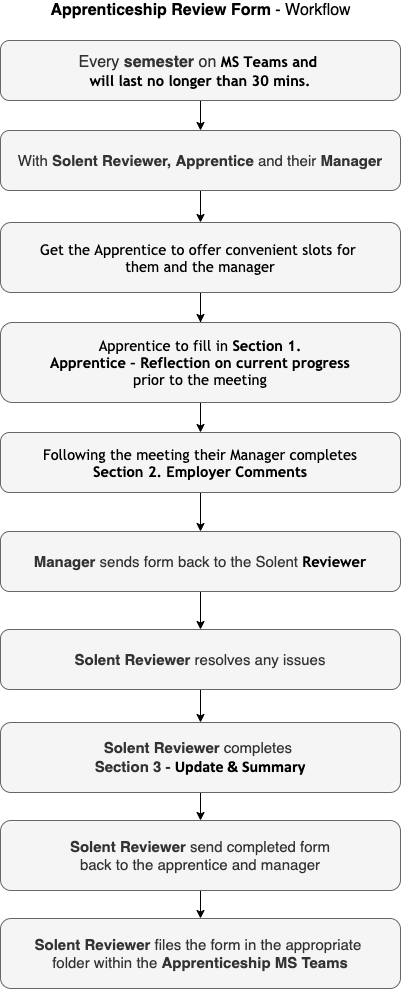

The diagram above was exported from draw.io. Its source (the exported page's mxGraphModel, read from the mxfile embedded in the PNG):
<mxGraphModel dx="1106" dy="1003" grid="1" gridSize="10" guides="1" tooltips="1" connect="1" arrows="1" fold="1" page="1" pageScale="1" pageWidth="827" pageHeight="1169" math="0" shadow="0">
  <root>
    <mxCell id="0" />
    <mxCell id="1" parent="0" />
    <mxCell id="87L-PMfHfAfLbrSZXM50-5" value="" style="edgeStyle=orthogonalEdgeStyle;rounded=0;orthogonalLoop=1;jettySize=auto;html=1;" parent="1" source="87L-PMfHfAfLbrSZXM50-1" target="87L-PMfHfAfLbrSZXM50-3" edge="1">
      <mxGeometry relative="1" as="geometry" />
    </mxCell>
    <mxCell id="87L-PMfHfAfLbrSZXM50-1" value="&lt;span style=&quot;font-size: 16px&quot;&gt;Every &lt;b&gt;semester&lt;/b&gt;&amp;nbsp;on&amp;nbsp;&lt;/span&gt;&lt;b style=&quot;color: rgb(0 , 0 , 0) ; font-family: &amp;#34;trebuchet ms&amp;#34; , sans-serif ; font-size: 14.6667px ; text-align: left&quot;&gt;MS Teams and &lt;br&gt;will last no longer than 30 mins.&lt;/b&gt;" style="rounded=1;whiteSpace=wrap;html=1;fillColor=#f5f5f5;strokeColor=#666666;fontColor=#333333;" parent="1" vertex="1">
      <mxGeometry x="200" y="80" width="400" height="60" as="geometry" />
    </mxCell>
    <mxCell id="aQdSoSuaYtsB42D5blbF-6" value="" style="edgeStyle=orthogonalEdgeStyle;rounded=0;orthogonalLoop=1;jettySize=auto;html=1;" edge="1" parent="1" source="87L-PMfHfAfLbrSZXM50-3" target="aQdSoSuaYtsB42D5blbF-1">
      <mxGeometry relative="1" as="geometry" />
    </mxCell>
    <mxCell id="87L-PMfHfAfLbrSZXM50-3" value="&lt;font face=&quot;helvetica&quot;&gt;&lt;span style=&quot;font-size: 15px&quot;&gt;With &lt;b&gt;Solent Reviewer, Apprentice&lt;/b&gt; and their&amp;nbsp;&lt;b&gt;Manager&lt;/b&gt;&lt;/span&gt;&lt;/font&gt;" style="rounded=1;whiteSpace=wrap;html=1;fillColor=#f5f5f5;strokeColor=#666666;fontColor=#333333;" parent="1" vertex="1">
      <mxGeometry x="200" y="170" width="400" height="60" as="geometry" />
    </mxCell>
    <mxCell id="87L-PMfHfAfLbrSZXM50-15" value="" style="edgeStyle=orthogonalEdgeStyle;rounded=0;orthogonalLoop=1;jettySize=auto;html=1;" parent="1" source="87L-PMfHfAfLbrSZXM50-11" edge="1">
      <mxGeometry relative="1" as="geometry">
        <mxPoint x="400" y="392" as="targetPoint" />
      </mxGeometry>
    </mxCell>
    <mxCell id="aQdSoSuaYtsB42D5blbF-4" value="" style="edgeStyle=orthogonalEdgeStyle;rounded=0;orthogonalLoop=1;jettySize=auto;html=1;" edge="1" parent="1" source="87L-PMfHfAfLbrSZXM50-11" target="87L-PMfHfAfLbrSZXM50-14">
      <mxGeometry relative="1" as="geometry" />
    </mxCell>
    <mxCell id="87L-PMfHfAfLbrSZXM50-11" value="&lt;span style=&quot;color: rgb(0 , 0 , 0) ; font-family: &amp;#34;trebuchet ms&amp;#34; , sans-serif ; font-size: 14.6667px ; text-align: left&quot;&gt;Apprentice to fill in &lt;b&gt;Section 1.&lt;br&gt;&lt;/b&gt;&lt;/span&gt;&lt;b style=&quot;color: rgb(0 , 0 , 0) ; font-family: &amp;#34;trebuchet ms&amp;#34; , sans-serif ; font-size: 14.6667px ; text-align: left&quot;&gt;Apprentice – Reflection on current progress&lt;br&gt;&lt;/b&gt;&lt;span style=&quot;color: rgb(0 , 0 , 0) ; font-family: &amp;#34;trebuchet ms&amp;#34; , sans-serif ; font-size: 14.6667px ; text-align: left&quot;&gt;prior to the meeting&lt;/span&gt;" style="rounded=1;whiteSpace=wrap;html=1;fillColor=#f5f5f5;strokeColor=#666666;fontColor=#333333;" parent="1" vertex="1">
      <mxGeometry x="200" y="362" width="400" height="80" as="geometry" />
    </mxCell>
    <mxCell id="87L-PMfHfAfLbrSZXM50-17" value="" style="edgeStyle=orthogonalEdgeStyle;rounded=0;orthogonalLoop=1;jettySize=auto;html=1;" parent="1" source="87L-PMfHfAfLbrSZXM50-14" target="87L-PMfHfAfLbrSZXM50-16" edge="1">
      <mxGeometry relative="1" as="geometry" />
    </mxCell>
    <mxCell id="87L-PMfHfAfLbrSZXM50-14" value="&lt;span style=&quot;color: rgb(0 , 0 , 0) ; font-family: &amp;#34;trebuchet ms&amp;#34; , sans-serif ; font-size: 14.6667px ; text-align: left&quot;&gt;Following the meeting their Manager completes&lt;br&gt;&amp;nbsp;&lt;b&gt;Section 2.&lt;/b&gt;&amp;nbsp;&lt;/span&gt;&lt;b style=&quot;color: rgb(0 , 0 , 0) ; font-family: &amp;#34;trebuchet ms&amp;#34; , sans-serif ; font-size: 14.6667px ; text-align: left&quot;&gt;Employer Comments&lt;/b&gt;&lt;span style=&quot;color: rgb(0 , 0 , 0) ; font-family: &amp;#34;trebuchet ms&amp;#34; , sans-serif ; font-size: 14.6667px ; text-align: left&quot;&gt;&amp;nbsp;&lt;/span&gt;" style="rounded=1;whiteSpace=wrap;html=1;fillColor=#f5f5f5;strokeColor=#666666;fontColor=#333333;" parent="1" vertex="1">
      <mxGeometry x="200" y="472" width="400" height="60" as="geometry" />
    </mxCell>
    <mxCell id="3-fc88Hy9pc2zmQHZDVB-10" value="" style="edgeStyle=orthogonalEdgeStyle;rounded=0;orthogonalLoop=1;jettySize=auto;html=1;" parent="1" source="87L-PMfHfAfLbrSZXM50-16" target="3-fc88Hy9pc2zmQHZDVB-5" edge="1">
      <mxGeometry relative="1" as="geometry" />
    </mxCell>
    <mxCell id="87L-PMfHfAfLbrSZXM50-16" value="&lt;font face=&quot;helvetica&quot;&gt;&lt;span style=&quot;font-size: 15px&quot;&gt;&lt;b&gt;Manager &lt;/b&gt;sends form back to&lt;b&gt; &lt;/b&gt;the Solent&amp;nbsp;&lt;/span&gt;&lt;/font&gt;&lt;b style=&quot;color: rgb(0 , 0 , 0) ; font-family: &amp;#34;trebuchet ms&amp;#34; , sans-serif ; font-size: 14.6667px ; text-align: left&quot;&gt;Reviewer&lt;br&gt;&lt;/b&gt;" style="rounded=1;whiteSpace=wrap;html=1;fillColor=#f5f5f5;strokeColor=#666666;fontColor=#333333;" parent="1" vertex="1">
      <mxGeometry x="200" y="571" width="400" height="60" as="geometry" />
    </mxCell>
    <mxCell id="87L-PMfHfAfLbrSZXM50-20" value="&lt;font style=&quot;font-size: 16px&quot;&gt;&lt;b&gt;Apprenticeship Review Form&lt;/b&gt;&amp;nbsp;- Workflow&lt;/font&gt;" style="text;html=1;align=center;verticalAlign=middle;resizable=0;points=[];autosize=1;strokeColor=none;" parent="1" vertex="1">
      <mxGeometry x="240" y="40" width="320" height="20" as="geometry" />
    </mxCell>
    <mxCell id="3-fc88Hy9pc2zmQHZDVB-15" value="" style="edgeStyle=orthogonalEdgeStyle;rounded=0;orthogonalLoop=1;jettySize=auto;html=1;" parent="1" source="By6CHEx1Vb35oD5jYj2o-1" target="3-fc88Hy9pc2zmQHZDVB-2" edge="1">
      <mxGeometry relative="1" as="geometry" />
    </mxCell>
    <mxCell id="By6CHEx1Vb35oD5jYj2o-1" value="&lt;font face=&quot;helvetica&quot;&gt;&lt;span style=&quot;font-size: 15px&quot;&gt;&lt;b&gt;Solent Reviewer&lt;/b&gt; send completed form&lt;br&gt;back to the apprentice and manager&lt;/span&gt;&lt;/font&gt;" style="rounded=1;whiteSpace=wrap;html=1;fillColor=#f5f5f5;strokeColor=#666666;fontColor=#333333;" parent="1" vertex="1">
      <mxGeometry x="200" y="860" width="400" height="70" as="geometry" />
    </mxCell>
    <mxCell id="3-fc88Hy9pc2zmQHZDVB-2" value="&lt;font face=&quot;helvetica&quot;&gt;&lt;span style=&quot;font-size: 15px&quot;&gt;&lt;b&gt;Solent Reviewer &lt;/b&gt;files the form in the appropriate &lt;br&gt;folder within the &lt;b&gt;Apprenticeship MS Teams&lt;/b&gt;&lt;/span&gt;&lt;/font&gt;" style="rounded=1;whiteSpace=wrap;html=1;fillColor=#f5f5f5;strokeColor=#666666;fontColor=#333333;" parent="1" vertex="1">
      <mxGeometry x="200" y="958" width="400" height="70" as="geometry" />
    </mxCell>
    <mxCell id="3-fc88Hy9pc2zmQHZDVB-13" value="" style="edgeStyle=orthogonalEdgeStyle;rounded=0;orthogonalLoop=1;jettySize=auto;html=1;" parent="1" source="3-fc88Hy9pc2zmQHZDVB-5" target="3-fc88Hy9pc2zmQHZDVB-6" edge="1">
      <mxGeometry relative="1" as="geometry" />
    </mxCell>
    <mxCell id="3-fc88Hy9pc2zmQHZDVB-5" value="&lt;font face=&quot;helvetica&quot;&gt;&lt;span style=&quot;font-size: 15px&quot;&gt;&lt;b&gt;Solent Reviewer&amp;nbsp;&lt;/b&gt;&lt;/span&gt;&lt;/font&gt;&lt;span style=&quot;font-family: &amp;#34;helvetica&amp;#34; ; font-size: 15px&quot;&gt;resolves any issues&lt;/span&gt;" style="rounded=1;whiteSpace=wrap;html=1;fillColor=#f5f5f5;strokeColor=#666666;fontColor=#333333;" parent="1" vertex="1">
      <mxGeometry x="200" y="669" width="400" height="60" as="geometry" />
    </mxCell>
    <mxCell id="3-fc88Hy9pc2zmQHZDVB-14" value="" style="edgeStyle=orthogonalEdgeStyle;rounded=0;orthogonalLoop=1;jettySize=auto;html=1;" parent="1" source="3-fc88Hy9pc2zmQHZDVB-6" target="By6CHEx1Vb35oD5jYj2o-1" edge="1">
      <mxGeometry relative="1" as="geometry" />
    </mxCell>
    <mxCell id="3-fc88Hy9pc2zmQHZDVB-6" value="&lt;font face=&quot;helvetica&quot;&gt;&lt;span style=&quot;font-size: 15px&quot;&gt;&lt;b&gt;Solent Reviewer &lt;/b&gt;completes &lt;br&gt;&lt;b&gt;Section 3 -&amp;nbsp;&lt;/b&gt;&lt;/span&gt;&lt;/font&gt;&lt;b style=&quot;color: rgb(0 , 0 , 0) ; font-size: medium&quot;&gt;&lt;span lang=&quot;EN-US&quot; style=&quot;font-size: 12pt ; font-family: &amp;#34;calibri&amp;#34; , sans-serif&quot;&gt;Update &amp;amp; Summary&lt;/span&gt;&lt;/b&gt;&lt;span style=&quot;color: rgb(0 , 0 , 0) ; font-size: medium&quot;&gt;&lt;/span&gt;" style="rounded=1;whiteSpace=wrap;html=1;fillColor=#f5f5f5;strokeColor=#666666;fontColor=#333333;" parent="1" vertex="1">
      <mxGeometry x="200" y="762" width="400" height="70" as="geometry" />
    </mxCell>
    <mxCell id="aQdSoSuaYtsB42D5blbF-7" value="" style="edgeStyle=orthogonalEdgeStyle;rounded=0;orthogonalLoop=1;jettySize=auto;html=1;" edge="1" parent="1" source="aQdSoSuaYtsB42D5blbF-1" target="87L-PMfHfAfLbrSZXM50-11">
      <mxGeometry relative="1" as="geometry" />
    </mxCell>
    <mxCell id="aQdSoSuaYtsB42D5blbF-1" value="&lt;span style=&quot;color: rgb(0 , 0 , 0) ; font-family: &amp;#34;trebuchet ms&amp;#34; , sans-serif ; font-size: 14.6667px ; text-align: left&quot;&gt;Get the Apprentice to offer convenient slots for &lt;br&gt;them and the manager&lt;/span&gt;" style="rounded=1;whiteSpace=wrap;html=1;fillColor=#f5f5f5;strokeColor=#666666;fontColor=#333333;" vertex="1" parent="1">
      <mxGeometry x="200" y="262" width="400" height="70" as="geometry" />
    </mxCell>
  </root>
</mxGraphModel>